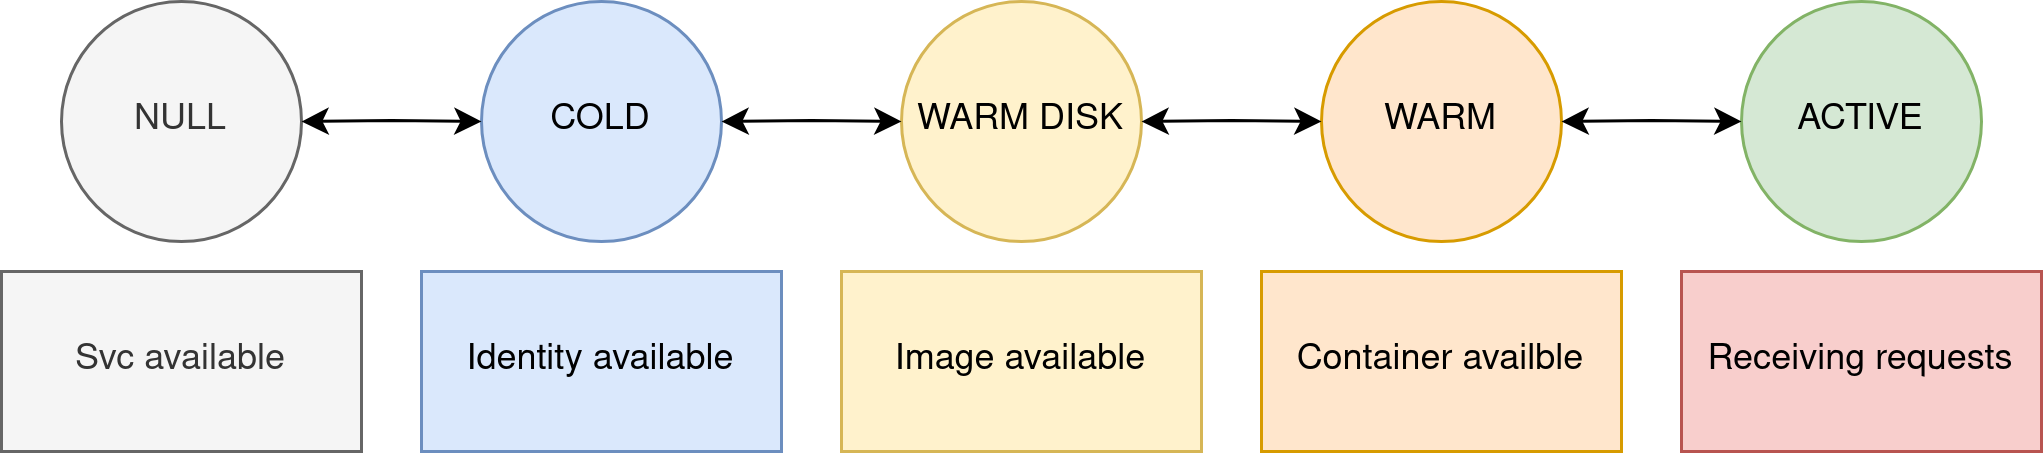

The diagram above was exported from draw.io. Its source (the exported page's mxGraphModel, read from the mxfile embedded in the PNG):
<mxGraphModel dx="1352" dy="658" grid="1" gridSize="10" guides="1" tooltips="1" connect="1" arrows="1" fold="1" page="1" pageScale="1" pageWidth="850" pageHeight="1100" math="0" shadow="0">
  <root>
    <mxCell id="0" />
    <mxCell id="1" parent="0" />
    <mxCell id="FqkMqxkvqqOIozqiGEBL-1" value="NULL" style="ellipse;whiteSpace=wrap;html=1;aspect=fixed;fillColor=#f5f5f5;fontColor=#333333;strokeColor=#666666;" parent="1" vertex="1">
      <mxGeometry x="105" y="300" width="80" height="80" as="geometry" />
    </mxCell>
    <mxCell id="FqkMqxkvqqOIozqiGEBL-2" value="COLD" style="ellipse;whiteSpace=wrap;html=1;aspect=fixed;fillColor=#dae8fc;strokeColor=#6c8ebf;" parent="1" vertex="1">
      <mxGeometry x="245" y="300" width="80" height="80" as="geometry" />
    </mxCell>
    <mxCell id="FqkMqxkvqqOIozqiGEBL-3" value="WARM DISK" style="ellipse;whiteSpace=wrap;html=1;aspect=fixed;fillColor=#fff2cc;strokeColor=#d6b656;" parent="1" vertex="1">
      <mxGeometry x="385" y="300" width="80" height="80" as="geometry" />
    </mxCell>
    <mxCell id="FqkMqxkvqqOIozqiGEBL-4" value="WARM" style="ellipse;whiteSpace=wrap;html=1;aspect=fixed;fillColor=#ffe6cc;strokeColor=#d79b00;" parent="1" vertex="1">
      <mxGeometry x="525" y="300" width="80" height="80" as="geometry" />
    </mxCell>
    <mxCell id="FqkMqxkvqqOIozqiGEBL-5" value="ACTIVE" style="ellipse;whiteSpace=wrap;html=1;aspect=fixed;fillColor=#d5e8d4;strokeColor=#82b366;" parent="1" vertex="1">
      <mxGeometry x="665" y="300" width="80" height="80" as="geometry" />
    </mxCell>
    <mxCell id="FqkMqxkvqqOIozqiGEBL-6" value="" style="endArrow=classic;startArrow=classic;html=1;rounded=0;" parent="1" source="FqkMqxkvqqOIozqiGEBL-2" target="FqkMqxkvqqOIozqiGEBL-3" edge="1">
      <mxGeometry width="50" height="50" relative="1" as="geometry">
        <mxPoint x="325" y="339.6600000000001" as="sourcePoint" />
        <mxPoint x="385" y="339.6600000000001" as="targetPoint" />
        <Array as="points">
          <mxPoint x="355" y="339.6600000000001" />
        </Array>
      </mxGeometry>
    </mxCell>
    <mxCell id="FqkMqxkvqqOIozqiGEBL-7" value="" style="endArrow=classic;startArrow=classic;html=1;rounded=0;" parent="1" source="FqkMqxkvqqOIozqiGEBL-3" target="FqkMqxkvqqOIozqiGEBL-4" edge="1">
      <mxGeometry width="50" height="50" relative="1" as="geometry">
        <mxPoint x="465" y="339.6600000000001" as="sourcePoint" />
        <mxPoint x="525" y="339.6600000000001" as="targetPoint" />
        <Array as="points">
          <mxPoint x="495" y="339.6600000000001" />
        </Array>
      </mxGeometry>
    </mxCell>
    <mxCell id="FqkMqxkvqqOIozqiGEBL-8" value="" style="endArrow=classic;startArrow=classic;html=1;rounded=0;" parent="1" source="FqkMqxkvqqOIozqiGEBL-4" target="FqkMqxkvqqOIozqiGEBL-5" edge="1">
      <mxGeometry width="50" height="50" relative="1" as="geometry">
        <mxPoint x="605" y="339.6600000000001" as="sourcePoint" />
        <mxPoint x="665" y="339.6600000000001" as="targetPoint" />
        <Array as="points">
          <mxPoint x="635" y="339.6600000000001" />
        </Array>
      </mxGeometry>
    </mxCell>
    <mxCell id="FqkMqxkvqqOIozqiGEBL-9" value="Identity available" style="rounded=0;whiteSpace=wrap;html=1;fillColor=#dae8fc;strokeColor=#6c8ebf;" parent="1" vertex="1">
      <mxGeometry x="225" y="390" width="120" height="60" as="geometry" />
    </mxCell>
    <mxCell id="FqkMqxkvqqOIozqiGEBL-10" value="Image available" style="rounded=0;whiteSpace=wrap;html=1;fillColor=#fff2cc;strokeColor=#d6b656;" parent="1" vertex="1">
      <mxGeometry x="365" y="390" width="120" height="60" as="geometry" />
    </mxCell>
    <mxCell id="FqkMqxkvqqOIozqiGEBL-11" value="Container availble" style="rounded=0;whiteSpace=wrap;html=1;fillColor=#ffe6cc;strokeColor=#d79b00;" parent="1" vertex="1">
      <mxGeometry x="505" y="390" width="120" height="60" as="geometry" />
    </mxCell>
    <mxCell id="FqkMqxkvqqOIozqiGEBL-12" value="Receiving requests" style="rounded=0;whiteSpace=wrap;html=1;fillColor=#f8cecc;strokeColor=#b85450;" parent="1" vertex="1">
      <mxGeometry x="645" y="390" width="120" height="60" as="geometry" />
    </mxCell>
    <mxCell id="FqkMqxkvqqOIozqiGEBL-13" value="" style="endArrow=classic;startArrow=classic;html=1;rounded=0;" parent="1" source="FqkMqxkvqqOIozqiGEBL-1" target="FqkMqxkvqqOIozqiGEBL-2" edge="1">
      <mxGeometry width="50" height="50" relative="1" as="geometry">
        <mxPoint x="185" y="340" as="sourcePoint" />
        <mxPoint x="245" y="340" as="targetPoint" />
        <Array as="points">
          <mxPoint x="215" y="339.65999999999997" />
        </Array>
      </mxGeometry>
    </mxCell>
    <mxCell id="FqkMqxkvqqOIozqiGEBL-14" value="Svc available" style="rounded=0;whiteSpace=wrap;html=1;fillColor=#f5f5f5;fontColor=#333333;strokeColor=#666666;" parent="1" vertex="1">
      <mxGeometry x="85" y="390" width="120" height="60" as="geometry" />
    </mxCell>
  </root>
</mxGraphModel>